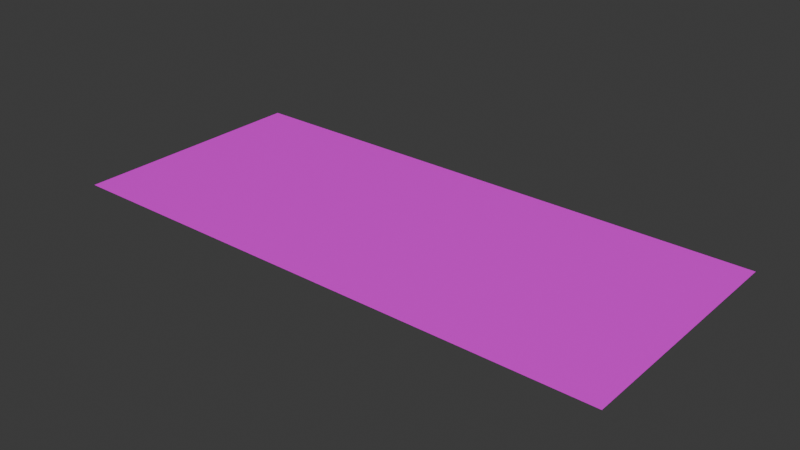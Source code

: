 # Source: H_ndtegn.blend  (saved by Blender 4.1.24; exported with 4.5.12 LTS)
import bpy
from mathutils import Matrix  # noqa: F401  (used for matrix-valued properties, if any)

bpy.ops.wm.read_factory_settings(use_empty=True)
scene = bpy.context.scene
scene.name = 'Scene'

# ---- collections
col_collection = bpy.data.collections.new('Collection'); scene.collection.children.link(col_collection)

# ---- images (referenced by path relative to the original .blend; pixels are not part of the script)
import os
ASSET_DIR = os.environ.get("B2B_ASSET_DIR", "")  # directory of the original .blend (textures are referenced by path, not embedded)
HERE = os.path.dirname(os.path.abspath(__file__))  # packed textures are extracted next to this script under _unpacked/

def load_image(name, relpath, width, height, colorspace="sRGB"):
    """Load a texture the original file referenced (path relative to the .blend, or extracted next to this script)."""
    p = next((c for c in (os.path.join(HERE, relpath), os.path.join(ASSET_DIR, relpath)) if relpath and os.path.exists(c)), "")
    if p:
        img = bpy.data.images.load(p, check_existing=True)
        img.name = name
    else:  # same state as the original file: an image datablock whose file is absent (Cycles renders it pink)
        img = bpy.data.images.new(name, width, height)
        img.source = "FILE"
        img.filepath = "//" + (relpath or name)
    img.colorspace_settings.name = colorspace
    return img
img_h_ndtegn_jpg = load_image('Håndtegn.jpg', 'Håndtegn.jpg', 1024, 1024, 'sRGB')

# ---- materials (node trees are filled in below, after node groups)
mat_material_001 = bpy.data.materials.new('Material.001')
mat_material_001.use_transparent_shadow = False

# ---- material node trees
mat_material_001.use_nodes = True; mat_material_001.node_tree.nodes.clear()
_N = mat_material_001.node_tree.nodes; _L = mat_material_001.node_tree.links
n0 = _N.new('ShaderNodeBsdfPrincipled'); n0.name = 'Principled BSDF'; n0.location = (10, 300)
n1 = _N.new('ShaderNodeOutputMaterial'); n1.name = 'Material Output'; n1.location = (300, 300)
n2 = _N.new('ShaderNodeTexImage'); n2.name = 'Image Texture'; n2.location = (-280, 280)
n2.image = img_h_ndtegn_jpg
_L.new(n0.outputs[0], n1.inputs[0])
_L.new(n2.outputs[0], n0.inputs[0])
n1.is_active_output = True

# ---- world
world_world = bpy.data.worlds.new('World'); scene.world = world_world
world_world.use_nodes = True; world_world.node_tree.nodes.clear()
_N = world_world.node_tree.nodes; _L = world_world.node_tree.links
n0 = _N.new('ShaderNodeOutputWorld'); n0.name = 'World Output'; n0.location = (300, 300)
n1 = _N.new('ShaderNodeBackground'); n1.name = 'Background'; n1.location = (10, 300)
n1.inputs[0].default_value = (0.05088, 0.05088, 0.05088, 1.0)
_L.new(n1.outputs[0], n0.inputs[0])
n0.is_active_output = True
world_world.color = (0.05088, 0.05088, 0.05088)
world_world.use_sun_shadow = False
world_world.sun_shadow_jitter_overblur = 0.0

# ---- meshes
me_plane = bpy.data.meshes.new('Plane')
me_plane.from_pydata([(-1.0, -1.0, 0.0), (1.0, -1.0, 0.0), (-1.0, 1.0, 0.0), (1.0, 1.0, 0.0)], [], [(0, 1, 3, 2)])
_uv = me_plane.uv_layers.new(name='UVMap')
_uv.uv.foreach_set('vector', [0.0, 0.0, 1.0, 0.0, 1.0, 1.0, 0.0, 1.0])
me_plane.materials.append(mat_material_001)
me_plane.update()

# ---- objects
ob_plane = bpy.data.objects.new('Plane', me_plane)

# ---- transforms, parenting, visibility, modifiers, constraints
ob_plane.location = (0.0, 0.0, 0.0)
ob_plane.scale = (0.1386, 0.061, 1.0)

# ---- collection membership
col_collection.objects.link(ob_plane)

# ---- scene / render settings (as saved in the file)
scene.frame_start = 1; scene.frame_end = 250; scene.frame_set(0)
scene.render.engine = 'BLENDER_EEVEE_NEXT'
scene.cycles.sampling_pattern = 'TABULATED_SOBOL'
scene.eevee.ray_tracing_options.trace_max_roughness = 0.0
bpy.context.view_layer.update()

# ---- added for rendering (the .blend has no active camera and no usable light): camera, sun
cam_auto = bpy.data.cameras.new('AutoCamera')
cam_auto.lens = 50.0
cam_auto.sensor_width = 36.0
cam_auto.clip_end = 1000.0
ob_auto_camera = bpy.data.objects.new('AutoCamera', cam_auto)
scene.collection.objects.link(ob_auto_camera)
ob_auto_camera.location = (0.280213, -0.336256, 0.22417)
ob_auto_camera.rotation_euler = (1.09748, -7.21219e-08, 0.694738)
scene.camera = ob_auto_camera
light_auto_sun = bpy.data.lights.new('AutoSun', 'SUN')
light_auto_sun.energy = 3.0
light_auto_sun.angle = 0.0523599
ob_auto_sun = bpy.data.objects.new('AutoSun', light_auto_sun)
scene.collection.objects.link(ob_auto_sun)
ob_auto_sun.rotation_euler = (0.872665, 0.174533, 0.523599)
bpy.context.view_layer.update()
